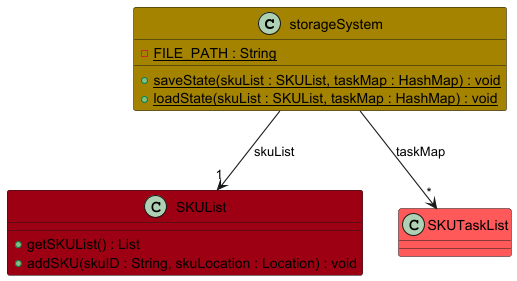

The diagram above was rendered by PlantUML. Its source (embedded in the PNG):
@startuml
!include ../style.puml
skinparam arrowThickness 1.1

class storageSystem STORAGE_COLOR {
    - {static} FILE_PATH : String
    + {static} saveState(skuList : SKUList, taskMap : HashMap) : void
    + {static} loadState(skuList : SKUList, taskMap : HashMap) : void
}

class SKUList MODEL_COLOR {
    + getSKUList() : List
    + addSKU(skuID : String, skuLocation : Location) : void
}

class SKUTaskList MODEL_COLOR_T2 {
}

storageSystem -down-> "1" SKUList : skuList
storageSystem -down-> "*" SKUTaskList : taskMap
@enduml